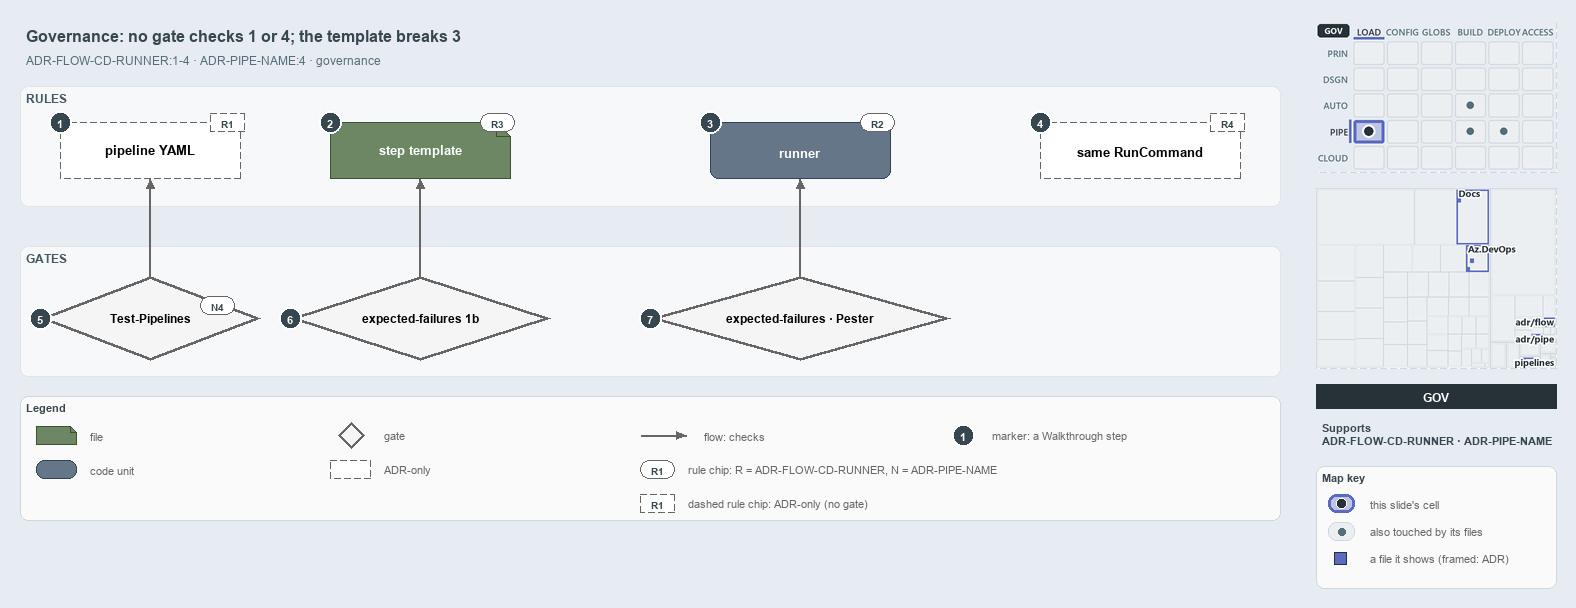

The diagram above was exported from draw.io. Its source (the exported page's mxGraphModel, read from the mxfile embedded in the PNG):
<mxGraphModel dx="1024" dy="768" grid="0" gridSize="10" guides="1" tooltips="1" connect="1" arrows="1" fold="1" page="1" pageScale="1" pageWidth="1572" pageHeight="600" background="#E6ECF2" math="0" shadow="0">
  <root>
    <mxCell id="0" />
    <mxCell id="1" parent="0" />
    <mxCell id="title" value="Governance: no gate checks 1 or 4; the template breaks 3" style="text;html=1;align=left;verticalAlign=middle;fontSize=16;fontStyle=1;fontColor=#37474F;" vertex="1" parent="1">
      <mxGeometry x="20" y="14" width="1260" height="30" as="geometry" />
    </mxCell>
    <mxCell id="subtitle" value="ADR-FLOW-CD-RUNNER:1-4 &amp;#183; ADR-PIPE-NAME:4 &amp;#183; governance" style="text;html=1;align=left;verticalAlign=middle;fontSize=12;fontColor=#546E7A;" vertex="1" parent="1">
      <mxGeometry x="20" y="44" width="1240" height="20" as="geometry" />
    </mxCell>
    <mxCell id="band-rules" value="RULES" style="rounded=1;html=1;arcSize=3;fillColor=#F6F8FA;strokeColor=#E1E4E8;verticalAlign=top;align=left;spacingLeft=8;fontStyle=1;fontSize=12;fontColor=#455A64;" vertex="1" parent="1">
      <mxGeometry x="20" y="80" width="1260" height="120" as="geometry" />
    </mxCell>
    <mxCell id="band-gates" value="GATES" style="rounded=1;html=1;arcSize=3;fillColor=#F6F8FA;strokeColor=#E1E4E8;verticalAlign=top;align=left;spacingLeft=8;fontStyle=1;fontSize=12;fontColor=#455A64;" vertex="1" parent="1">
      <mxGeometry x="20" y="240" width="1260" height="130" as="geometry" />
    </mxCell>
    <mxCell id="yaml" value="&lt;b&gt;pipeline YAML&lt;/b&gt;" style="shape=note;size=14;whiteSpace=wrap;html=1;fillColor=#FFFFFF;strokeColor=#666666;dashed=1;fontSize=13;" vertex="1" parent="1">
      <mxGeometry x="60" y="116" width="180" height="56" as="geometry" />
    </mxCell>
    <mxCell id="template" value="&lt;b&gt;step template&lt;/b&gt;" style="shape=note;size=14;whiteSpace=wrap;html=1;fillColor=#6d8764;strokeColor=#3a5431;fontSize=13;fontColor=#FFFFFF;" vertex="1" parent="1">
      <mxGeometry x="330" y="116" width="180" height="56" as="geometry" />
    </mxCell>
    <mxCell id="runner" value="&lt;b&gt;runner&lt;/b&gt;" style="rounded=1;whiteSpace=wrap;html=1;arcSize=20;fillColor=#647687;strokeColor=#314354;fontSize=13;fontColor=#FFFFFF;" vertex="1" parent="1">
      <mxGeometry x="710" y="116" width="180" height="56" as="geometry" />
    </mxCell>
    <mxCell id="command" value="&lt;b&gt;same RunCommand&lt;/b&gt;" style="rounded=1;whiteSpace=wrap;html=1;arcSize=20;fillColor=#FFFFFF;strokeColor=#666666;dashed=1;fontSize=13;" vertex="1" parent="1">
      <mxGeometry x="1040" y="116" width="200" height="56" as="geometry" />
    </mxCell>
    <mxCell id="gate-pipelines" value="&lt;b&gt;Test-Pipelines&lt;/b&gt;" style="rhombus;whiteSpace=wrap;html=1;fillColor=#f5f5f5;strokeColor=#666666;strokeWidth=3;fontSize=12;" vertex="1" parent="1">
      <mxGeometry x="40" y="270" width="220" height="84" as="geometry" />
    </mxCell>
    <mxCell id="gate-ef-1b" value="&lt;b&gt;expected-failures 1b&lt;/b&gt;" style="rhombus;whiteSpace=wrap;html=1;fillColor=#f5f5f5;strokeColor=#666666;strokeWidth=3;fontSize=12;" vertex="1" parent="1">
      <mxGeometry x="290" y="270" width="260" height="84" as="geometry" />
    </mxCell>
    <mxCell id="gate-ef-pester" value="&lt;b&gt;expected-failures &amp;#183; Pester&lt;/b&gt;" style="rhombus;whiteSpace=wrap;html=1;fillColor=#f5f5f5;strokeColor=#666666;strokeWidth=3;fontSize=12;" vertex="1" parent="1">
      <mxGeometry x="650" y="270" width="300" height="84" as="geometry" />
    </mxCell>
    <mxCell id="p-edge-gate-pipelines-a" value="" style="text;html=1;strokeColor=none;fillColor=none;" vertex="1" parent="1">
      <mxGeometry x="150" y="270" width="1" height="1" as="geometry" />
    </mxCell>
    <mxCell id="p-edge-gate-pipelines-b" value="" style="text;html=1;strokeColor=none;fillColor=none;" vertex="1" parent="1">
      <mxGeometry x="150" y="172" width="1" height="1" as="geometry" />
    </mxCell>
    <mxCell id="edge-gate-pipelines" value="" style="edgeStyle=orthogonalEdgeStyle;rounded=1;html=1;fontSize=10;endArrow=block;strokeColor=#666666;" edge="1" parent="1" source="p-edge-gate-pipelines-a" target="p-edge-gate-pipelines-b">
      <mxGeometry relative="1" as="geometry" />
    </mxCell>
    <mxCell id="p-edge-gate-ef-1b-a" value="" style="text;html=1;strokeColor=none;fillColor=none;" vertex="1" parent="1">
      <mxGeometry x="420" y="270" width="1" height="1" as="geometry" />
    </mxCell>
    <mxCell id="p-edge-gate-ef-1b-b" value="" style="text;html=1;strokeColor=none;fillColor=none;" vertex="1" parent="1">
      <mxGeometry x="420" y="172" width="1" height="1" as="geometry" />
    </mxCell>
    <mxCell id="edge-gate-ef-1b" value="" style="edgeStyle=orthogonalEdgeStyle;rounded=1;html=1;fontSize=10;endArrow=block;strokeColor=#666666;" edge="1" parent="1" source="p-edge-gate-ef-1b-a" target="p-edge-gate-ef-1b-b">
      <mxGeometry relative="1" as="geometry" />
    </mxCell>
    <mxCell id="p-edge-gate-ef-pester-a" value="" style="text;html=1;strokeColor=none;fillColor=none;" vertex="1" parent="1">
      <mxGeometry x="800" y="270" width="1" height="1" as="geometry" />
    </mxCell>
    <mxCell id="p-edge-gate-ef-pester-b" value="" style="text;html=1;strokeColor=none;fillColor=none;" vertex="1" parent="1">
      <mxGeometry x="800" y="172" width="1" height="1" as="geometry" />
    </mxCell>
    <mxCell id="edge-gate-ef-pester" value="" style="edgeStyle=orthogonalEdgeStyle;rounded=1;html=1;fontSize=10;endArrow=block;strokeColor=#666666;" edge="1" parent="1" source="p-edge-gate-ef-pester-a" target="p-edge-gate-ef-pester-b">
      <mxGeometry relative="1" as="geometry" />
    </mxCell>
    <mxCell id="rule-yaml" value="R1" style="rounded=1;arcSize=50;whiteSpace=wrap;html=1;fillColor=#FFFFFF;strokeColor=#666666;fontColor=#37474F;fontStyle=1;fontSize=10.5;dashed=1;" vertex="1" parent="1">
      <mxGeometry x="210" y="107" width="34" height="18" as="geometry" />
    </mxCell>
    <mxCell id="rule-template" value="R3" style="rounded=1;arcSize=50;whiteSpace=wrap;html=1;fillColor=#FFFFFF;strokeColor=#666666;fontColor=#37474F;fontStyle=1;fontSize=10.5;" vertex="1" parent="1">
      <mxGeometry x="480" y="107" width="34" height="18" as="geometry" />
    </mxCell>
    <mxCell id="rule-runner" value="R2" style="rounded=1;arcSize=50;whiteSpace=wrap;html=1;fillColor=#FFFFFF;strokeColor=#666666;fontColor=#37474F;fontStyle=1;fontSize=10.5;" vertex="1" parent="1">
      <mxGeometry x="860" y="107" width="34" height="18" as="geometry" />
    </mxCell>
    <mxCell id="rule-command" value="R4" style="rounded=1;arcSize=50;whiteSpace=wrap;html=1;fillColor=#FFFFFF;strokeColor=#666666;fontColor=#37474F;fontStyle=1;fontSize=10.5;dashed=1;" vertex="1" parent="1">
      <mxGeometry x="1210" y="107" width="34" height="18" as="geometry" />
    </mxCell>
    <mxCell id="rule-pipelines" value="N4" style="rounded=1;arcSize=50;whiteSpace=wrap;html=1;fillColor=#FFFFFF;strokeColor=#666666;fontColor=#37474F;fontStyle=1;fontSize=10.5;" vertex="1" parent="1">
      <mxGeometry x="200" y="290" width="34" height="18" as="geometry" />
    </mxCell>
    <mxCell id="mark-1" value="1" style="ellipse;html=1;fillColor=#37474F;strokeColor=#FFFFFF;strokeWidth=2;fontColor=#FFFFFF;fontStyle=1;fontSize=11;" vertex="1" parent="1">
      <mxGeometry x="49" y="105" width="22" height="22" as="geometry" />
    </mxCell>
    <mxCell id="mark-2" value="2" style="ellipse;html=1;fillColor=#37474F;strokeColor=#FFFFFF;strokeWidth=2;fontColor=#FFFFFF;fontStyle=1;fontSize=11;" vertex="1" parent="1">
      <mxGeometry x="319" y="105" width="22" height="22" as="geometry" />
    </mxCell>
    <mxCell id="mark-3" value="3" style="ellipse;html=1;fillColor=#37474F;strokeColor=#FFFFFF;strokeWidth=2;fontColor=#FFFFFF;fontStyle=1;fontSize=11;" vertex="1" parent="1">
      <mxGeometry x="699" y="105" width="22" height="22" as="geometry" />
    </mxCell>
    <mxCell id="mark-4" value="4" style="ellipse;html=1;fillColor=#37474F;strokeColor=#FFFFFF;strokeWidth=2;fontColor=#FFFFFF;fontStyle=1;fontSize=11;" vertex="1" parent="1">
      <mxGeometry x="1029" y="105" width="22" height="22" as="geometry" />
    </mxCell>
    <mxCell id="mark-5" value="5" style="ellipse;html=1;fillColor=#37474F;strokeColor=#FFFFFF;strokeWidth=2;fontColor=#FFFFFF;fontStyle=1;fontSize=11;" vertex="1" parent="1">
      <mxGeometry x="29" y="301" width="22" height="22" as="geometry" />
    </mxCell>
    <mxCell id="mark-6" value="6" style="ellipse;html=1;fillColor=#37474F;strokeColor=#FFFFFF;strokeWidth=2;fontColor=#FFFFFF;fontStyle=1;fontSize=11;" vertex="1" parent="1">
      <mxGeometry x="279" y="301" width="22" height="22" as="geometry" />
    </mxCell>
    <mxCell id="mark-7" value="7" style="ellipse;html=1;fillColor=#37474F;strokeColor=#FFFFFF;strokeWidth=2;fontColor=#FFFFFF;fontStyle=1;fontSize=11;" vertex="1" parent="1">
      <mxGeometry x="639" y="301" width="22" height="22" as="geometry" />
    </mxCell>
    <mxCell id="legend" value="&lt;b&gt;Legend&lt;/b&gt;" style="rounded=1;whiteSpace=wrap;html=1;arcSize=6;fillColor=#FAFAFA;strokeColor=#CFD8DC;align=left;verticalAlign=top;spacing=8;fontSize=11;fontColor=#37474F;" vertex="1" parent="1">
      <mxGeometry x="20" y="390" width="1260" height="124" as="geometry" />
    </mxCell>
    <mxCell id="legend-0" value="" style="shape=note;size=6;whiteSpace=wrap;html=1;fillColor=#6d8764;strokeColor=#3a5431;fontColor=#FFFFFF;" vertex="1" parent="1">
      <mxGeometry x="36" y="420" width="40" height="18" as="geometry" />
    </mxCell>
    <mxCell id="legend-0-text" value="file" style="text;html=1;align=left;verticalAlign=middle;fontSize=11;fontColor=#666666;" vertex="1" parent="1">
      <mxGeometry x="84" y="419" width="300" height="20" as="geometry" />
    </mxCell>
    <mxCell id="legend-1" value="" style="rounded=1;whiteSpace=wrap;html=1;arcSize=20;fillColor=#647687;strokeColor=#314354;fontColor=#FFFFFF;" vertex="1" parent="1">
      <mxGeometry x="36" y="454" width="40" height="18" as="geometry" />
    </mxCell>
    <mxCell id="legend-1-text" value="code unit" style="text;html=1;align=left;verticalAlign=middle;fontSize=11;fontColor=#666666;" vertex="1" parent="1">
      <mxGeometry x="84" y="453" width="300" height="20" as="geometry" />
    </mxCell>
    <mxCell id="legend-2" value="" style="rhombus;whiteSpace=wrap;html=1;fillColor=#f5f5f5;strokeColor=#666666;strokeWidth=3;" vertex="1" parent="1">
      <mxGeometry x="338" y="416" width="26" height="26" as="geometry" />
    </mxCell>
    <mxCell id="legend-2-text" value="gate" style="text;html=1;align=left;verticalAlign=middle;fontSize=11;fontColor=#666666;" vertex="1" parent="1">
      <mxGeometry x="378" y="419" width="300" height="20" as="geometry" />
    </mxCell>
    <mxCell id="legend-3" value="" style="rounded=1;whiteSpace=wrap;html=1;arcSize=20;fillColor=#FFFFFF;strokeColor=#666666;dashed=1;" vertex="1" parent="1">
      <mxGeometry x="330" y="454" width="40" height="18" as="geometry" />
    </mxCell>
    <mxCell id="legend-3-text" value="ADR-only" style="text;html=1;align=left;verticalAlign=middle;fontSize=11;fontColor=#666666;" vertex="1" parent="1">
      <mxGeometry x="378" y="453" width="300" height="20" as="geometry" />
    </mxCell>
    <mxCell id="p-legend-4-a" value="" style="text;html=1;strokeColor=none;fillColor=none;" vertex="1" parent="1">
      <mxGeometry x="640" y="429" width="1" height="1" as="geometry" />
    </mxCell>
    <mxCell id="p-legend-4-b" value="" style="text;html=1;strokeColor=none;fillColor=none;" vertex="1" parent="1">
      <mxGeometry x="686" y="429" width="1" height="1" as="geometry" />
    </mxCell>
    <mxCell id="legend-4" value="" style="edgeStyle=orthogonalEdgeStyle;rounded=1;html=1;fontSize=10;endArrow=block;strokeColor=#666666;" edge="1" parent="1" source="p-legend-4-a" target="p-legend-4-b">
      <mxGeometry relative="1" as="geometry" />
    </mxCell>
    <mxCell id="legend-4-text" value="flow: checks" style="text;html=1;align=left;verticalAlign=middle;fontSize=11;fontColor=#666666;" vertex="1" parent="1">
      <mxGeometry x="698" y="419" width="300" height="20" as="geometry" />
    </mxCell>
    <mxCell id="legend-5" value="R1" style="rounded=1;arcSize=50;whiteSpace=wrap;html=1;fillColor=#FFFFFF;strokeColor=#666666;fontColor=#37474F;fontStyle=1;fontSize=10.5;" vertex="1" parent="1">
      <mxGeometry x="640" y="454" width="34" height="18" as="geometry" />
    </mxCell>
    <mxCell id="legend-5-text" value="rule chip: R = ADR-FLOW-CD-RUNNER, N = ADR-PIPE-NAME" style="text;html=1;align=left;verticalAlign=middle;fontSize=11;fontColor=#666666;" vertex="1" parent="1">
      <mxGeometry x="682" y="453" width="300" height="20" as="geometry" />
    </mxCell>
    <mxCell id="legend-6" value="1" style="ellipse;html=1;fillColor=#37474F;strokeColor=#FFFFFF;strokeWidth=2;fontColor=#FFFFFF;fontStyle=1;fontSize=11;" vertex="1" parent="1">
      <mxGeometry x="952" y="418" width="22" height="22" as="geometry" />
    </mxCell>
    <mxCell id="legend-6-text" value="marker: a Walkthrough step" style="text;html=1;align=left;verticalAlign=middle;fontSize=11;fontColor=#666666;" vertex="1" parent="1">
      <mxGeometry x="986" y="419" width="320" height="20" as="geometry" />
    </mxCell>
    <mxCell id="minimap-stack" value="" style="shape=image;html=1;imageAspect=0;aspect=fixed;verticalLabelPosition=bottom;strokeColor=#CFD8DC;dashed=1;fillColor=#FAFAFA;image=data:image/png,(base64 omitted: 16112 chars);" vertex="1" parent="1">
      <mxGeometry x="1316" y="16" width="240" height="150" as="geometry" />
    </mxCell>
    <mxCell id="minimap-tree" value="" style="shape=image;html=1;imageAspect=0;aspect=fixed;verticalLabelPosition=bottom;strokeColor=#CFD8DC;dashed=1;fillColor=#FAFAFA;image=data:image/png,(base64 omitted: 17216 chars);" vertex="1" parent="1">
      <mxGeometry x="1316" y="182" width="240" height="180" as="geometry" />
    </mxCell>
    <mxCell id="lens-badge" value="GOV" style="rounded=0;whiteSpace=wrap;html=1;align=center;verticalAlign=middle;fontSize=12;fontStyle=1;fontColor=#FFFFFF;fillColor=#263238;strokeColor=none;" vertex="1" parent="1">
      <mxGeometry x="1316" y="378" width="240" height="24" as="geometry" />
    </mxCell>
    <mxCell id="supports" value="&lt;b&gt;Supports&lt;/b&gt;&lt;br&gt;ADR-FLOW-CD-RUNNER &amp;#183; ADR-PIPE-NAME" style="text;html=1;whiteSpace=wrap;align=left;verticalAlign=top;fontSize=11;fontColor=#37474F;" vertex="1" parent="1">
      <mxGeometry x="1316" y="410" width="240" height="38" as="geometry" />
    </mxCell>
    <mxCell id="mapkey" value="&lt;b&gt;Map key&lt;/b&gt;" style="rounded=1;whiteSpace=wrap;html=1;arcSize=6;fillColor=#FAFAFA;strokeColor=#CFD8DC;align=left;verticalAlign=top;spacing=8;fontSize=11;fontColor=#37474F;" vertex="1" parent="1">
      <mxGeometry x="1316" y="460" width="240" height="122" as="geometry" />
    </mxCell>
    <mxCell id="mapkey-here" value="" style="rounded=1;arcSize=20;html=1;fillColor=#BEC4E6;strokeColor=#5C6BC0;strokeWidth=3;" vertex="1" parent="1">
      <mxGeometry x="1328" y="488" width="26" height="18" as="geometry" />
    </mxCell>
    <mxCell id="mapkey-here-dot" value="" style="ellipse;html=1;fillColor=#263238;strokeColor=#FFFFFF;strokeWidth=1.5;" vertex="1" parent="1">
      <mxGeometry x="1336" y="492" width="10" height="10" as="geometry" />
    </mxCell>
    <mxCell id="mapkey-here-text" value="this slide's cell" style="text;html=1;align=left;verticalAlign=middle;fontSize=11;fontColor=#666666;" vertex="1" parent="1">
      <mxGeometry x="1364" y="487" width="180" height="20" as="geometry" />
    </mxCell>
    <mxCell id="mapkey-touched" value="" style="rounded=1;arcSize=20;html=1;fillColor=#ECEFF1;strokeColor=#CFD8DC;" vertex="1" parent="1">
      <mxGeometry x="1328" y="516" width="26" height="18" as="geometry" />
    </mxCell>
    <mxCell id="mapkey-touched-dot" value="" style="ellipse;html=1;fillColor=#546E7A;strokeColor=none;" vertex="1" parent="1">
      <mxGeometry x="1338" y="522" width="7" height="7" as="geometry" />
    </mxCell>
    <mxCell id="mapkey-touched-text" value="also touched by its files" style="text;html=1;align=left;verticalAlign=middle;fontSize=11;fontColor=#666666;" vertex="1" parent="1">
      <mxGeometry x="1364" y="515" width="180" height="20" as="geometry" />
    </mxCell>
    <mxCell id="mapkey-file" value="" style="rounded=0;html=1;fillColor=#5C6BC0;strokeColor=#263238;strokeWidth=1.5;" vertex="1" parent="1">
      <mxGeometry x="1334" y="546" width="12" height="12" as="geometry" />
    </mxCell>
    <mxCell id="mapkey-file-text" value="a file it shows (framed: ADR)" style="text;html=1;align=left;verticalAlign=middle;fontSize=11;fontColor=#666666;" vertex="1" parent="1">
      <mxGeometry x="1364" y="542" width="180" height="20" as="geometry" />
    </mxCell>
    <mxCell id="legend-7" value="R1" style="rounded=1;arcSize=50;whiteSpace=wrap;html=1;fillColor=#FFFFFF;strokeColor=#666666;fontColor=#37474F;fontStyle=1;fontSize=10.5;dashed=1;" vertex="1" parent="1">
      <mxGeometry x="640" y="488" width="34" height="18" as="geometry" />
    </mxCell>
    <mxCell id="legend-7-text" value="dashed rule chip: ADR-only (no gate)" style="text;html=1;align=left;verticalAlign=middle;fontSize=11;fontColor=#666666;" vertex="1" parent="1">
      <mxGeometry x="682" y="487" width="300" height="20" as="geometry" />
    </mxCell>
  </root>
</mxGraphModel>